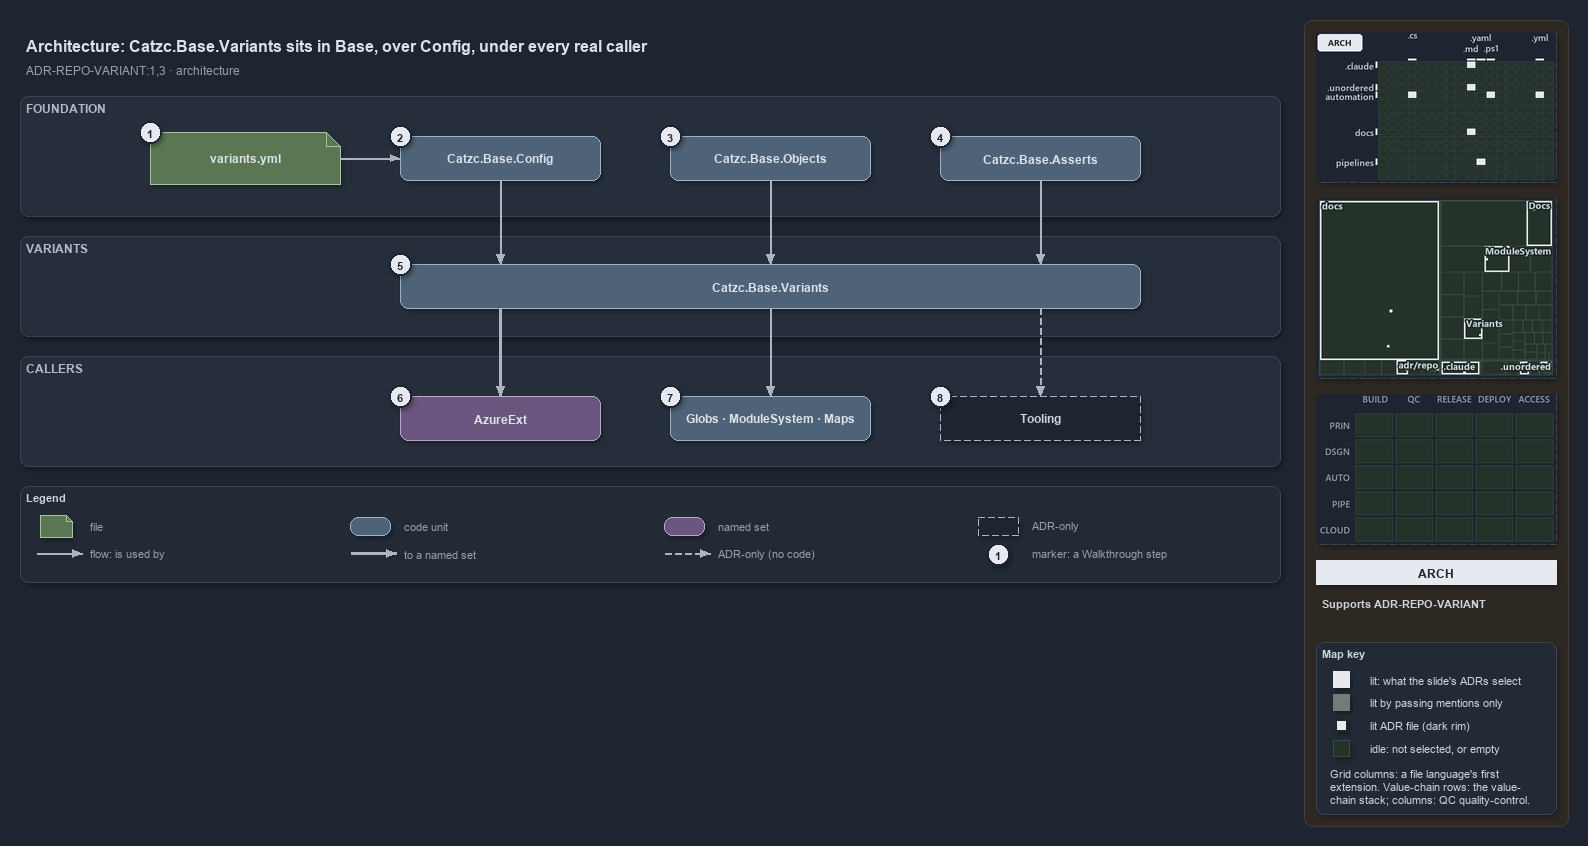

The diagram above was exported from draw.io. Its source (the exported page's mxGraphModel, read from the mxfile embedded in the PNG):
<mxGraphModel dx="1024" dy="768" grid="0" gridSize="10" guides="1" tooltips="1" connect="1" arrows="1" fold="1" page="1" pageScale="1" pageWidth="1572" pageHeight="648" background="#1E2430" math="0" shadow="1">
  <root>
    <mxCell id="0" />
    <mxCell id="1" parent="0" />
    <mxCell id="sidebar-bg" value="" style="rounded=1;arcSize=2;html=1;fillColor=#2E2823;strokeColor=#453C33;shadow=0;" vertex="1" parent="1">
      <mxGeometry x="1304" y="4" width="264" height="806" as="geometry" />
    </mxCell>
    <mxCell id="title" value="Architecture: Catzc.Base.Variants sits in Base, over Config, under every real caller" style="text;html=1;align=left;verticalAlign=middle;fontSize=16;fontStyle=1;fontColor=#DDE2E9;" vertex="1" parent="1">
      <mxGeometry x="20" y="14" width="1260" height="30" as="geometry" />
    </mxCell>
    <mxCell id="subtitle" value="ADR-REPO-VARIANT:1,3 &amp;#183; architecture" style="text;html=1;align=left;verticalAlign=middle;fontSize=12;fontColor=#949FAE;" vertex="1" parent="1">
      <mxGeometry x="20" y="44" width="1240" height="20" as="geometry" />
    </mxCell>
    <mxCell id="band-foundation" value="FOUNDATION" style="rounded=1;html=1;arcSize=3;fillColor=#262E3B;strokeColor=#3A4555;verticalAlign=top;align=left;spacingLeft=8;fontStyle=1;fontSize=12;fontColor=#B0BAC7;" vertex="1" parent="1">
      <mxGeometry x="20" y="80" width="1260" height="120" as="geometry" />
    </mxCell>
    <mxCell id="band-variants" value="VARIANTS" style="rounded=1;html=1;arcSize=3;fillColor=#262E3B;strokeColor=#3A4555;verticalAlign=top;align=left;spacingLeft=8;fontStyle=1;fontSize=12;fontColor=#B0BAC7;" vertex="1" parent="1">
      <mxGeometry x="20" y="220" width="1260" height="100" as="geometry" />
    </mxCell>
    <mxCell id="band-callers" value="CALLERS" style="rounded=1;html=1;arcSize=3;fillColor=#262E3B;strokeColor=#3A4555;verticalAlign=top;align=left;spacingLeft=8;fontStyle=1;fontSize=12;fontColor=#B0BAC7;" vertex="1" parent="1">
      <mxGeometry x="20" y="340" width="1260" height="110" as="geometry" />
    </mxCell>
    <mxCell id="g-file" value="&lt;b&gt;variants.yml&lt;/b&gt;" style="shape=note;size=14;whiteSpace=wrap;html=1;fillColor=#5B7653;strokeColor=#A9C29F;fontColor=#DDE2E9;fontSize=12;" vertex="1" parent="1">
      <mxGeometry x="150" y="116" width="190" height="52" as="geometry" />
    </mxCell>
    <mxCell id="g-config" value="&lt;b&gt;Catzc.Base.Config&lt;/b&gt;" style="rounded=1;whiteSpace=wrap;html=1;arcSize=20;fillColor=#4E6378;strokeColor=#9FB3C8;fontColor=#DDE2E9;fontSize=12;" vertex="1" parent="1">
      <mxGeometry x="400" y="120" width="200" height="44" as="geometry" />
    </mxCell>
    <mxCell id="g-objects" value="&lt;b&gt;Catzc.Base.Objects&lt;/b&gt;" style="rounded=1;whiteSpace=wrap;html=1;arcSize=20;fillColor=#4E6378;strokeColor=#9FB3C8;fontColor=#DDE2E9;fontSize=12;" vertex="1" parent="1">
      <mxGeometry x="670" y="120" width="200" height="44" as="geometry" />
    </mxCell>
    <mxCell id="g-asserts" value="&lt;b&gt;Catzc.Base.Asserts&lt;/b&gt;" style="rounded=1;whiteSpace=wrap;html=1;arcSize=20;fillColor=#4E6378;strokeColor=#9FB3C8;fontColor=#DDE2E9;fontSize=12;" vertex="1" parent="1">
      <mxGeometry x="940" y="120" width="200" height="44" as="geometry" />
    </mxCell>
    <mxCell id="g-variants" value="&lt;b&gt;Catzc.Base.Variants&lt;/b&gt;" style="rounded=1;whiteSpace=wrap;html=1;arcSize=20;fillColor=#4E6378;strokeColor=#9FB3C8;fontColor=#DDE2E9;fontSize=12;" vertex="1" parent="1">
      <mxGeometry x="400" y="248" width="740" height="44" as="geometry" />
    </mxCell>
    <mxCell id="g-azureext" value="&lt;b&gt;AzureExt&lt;/b&gt;" style="rounded=1;whiteSpace=wrap;html=1;arcSize=20;fillColor=#6A567E;strokeColor=#B9A6CC;fontColor=#DDE2E9;fontSize=12;" vertex="1" parent="1">
      <mxGeometry x="400" y="380" width="200" height="44" as="geometry" />
    </mxCell>
    <mxCell id="g-base-callers" value="&lt;b&gt;Globs &amp;#183; ModuleSystem &amp;#183; Maps&lt;/b&gt;" style="rounded=1;whiteSpace=wrap;html=1;arcSize=20;fillColor=#4E6378;strokeColor=#9FB3C8;fontColor=#DDE2E9;fontSize=12;" vertex="1" parent="1">
      <mxGeometry x="670" y="380" width="200" height="44" as="geometry" />
    </mxCell>
    <mxCell id="g-tooling" value="&lt;b&gt;Tooling&lt;/b&gt;" style="rounded=1;whiteSpace=wrap;html=1;arcSize=20;fillColor=#1E2430;strokeColor=#AAB4C3;dashed=1;fontColor=#CDD3DC;fontSize=12;" vertex="1" parent="1">
      <mxGeometry x="940" y="380" width="200" height="44" as="geometry" />
    </mxCell>
    <mxCell id="port-variants-top-1" value="" style="text;html=1;strokeColor=none;fillColor=none;" vertex="1" parent="1">
      <mxGeometry x="500" y="248" width="1" height="1" as="geometry" />
    </mxCell>
    <mxCell id="port-variants-bottom-1" value="" style="text;html=1;strokeColor=none;fillColor=none;" vertex="1" parent="1">
      <mxGeometry x="500" y="292" width="1" height="1" as="geometry" />
    </mxCell>
    <mxCell id="port-variants-top-2" value="" style="text;html=1;strokeColor=none;fillColor=none;" vertex="1" parent="1">
      <mxGeometry x="770" y="248" width="1" height="1" as="geometry" />
    </mxCell>
    <mxCell id="port-variants-bottom-2" value="" style="text;html=1;strokeColor=none;fillColor=none;" vertex="1" parent="1">
      <mxGeometry x="770" y="292" width="1" height="1" as="geometry" />
    </mxCell>
    <mxCell id="port-variants-top-3" value="" style="text;html=1;strokeColor=none;fillColor=none;" vertex="1" parent="1">
      <mxGeometry x="1040" y="248" width="1" height="1" as="geometry" />
    </mxCell>
    <mxCell id="port-variants-bottom-3" value="" style="text;html=1;strokeColor=none;fillColor=none;" vertex="1" parent="1">
      <mxGeometry x="1040" y="292" width="1" height="1" as="geometry" />
    </mxCell>
    <mxCell id="e-file-config" value="" style="edgeStyle=orthogonalEdgeStyle;rounded=1;html=1;endArrow=block;strokeColor=#AAB4C3;shadow=0;fontColor=#CDD3DC;" edge="1" parent="1" source="g-file" target="g-config">
      <mxGeometry relative="1" as="geometry" />
    </mxCell>
    <mxCell id="e-config-variants" value="" style="edgeStyle=orthogonalEdgeStyle;rounded=1;html=1;endArrow=block;strokeColor=#AAB4C3;shadow=0;fontColor=#CDD3DC;" edge="1" parent="1" source="g-config" target="port-variants-top-1">
      <mxGeometry relative="1" as="geometry" />
    </mxCell>
    <mxCell id="e-objects-variants" value="" style="edgeStyle=orthogonalEdgeStyle;rounded=1;html=1;endArrow=block;strokeColor=#AAB4C3;shadow=0;fontColor=#CDD3DC;" edge="1" parent="1" source="g-objects" target="port-variants-top-2">
      <mxGeometry relative="1" as="geometry" />
    </mxCell>
    <mxCell id="e-asserts-variants" value="" style="edgeStyle=orthogonalEdgeStyle;rounded=1;html=1;endArrow=block;strokeColor=#AAB4C3;shadow=0;fontColor=#CDD3DC;" edge="1" parent="1" source="g-asserts" target="port-variants-top-3">
      <mxGeometry relative="1" as="geometry" />
    </mxCell>
    <mxCell id="e-variants-azureext" value="" style="edgeStyle=orthogonalEdgeStyle;rounded=1;html=1;endArrow=block;strokeColor=#AAB4C3;strokeWidth=2.5;shadow=0;fontColor=#CDD3DC;" edge="1" parent="1" source="port-variants-bottom-1" target="g-azureext">
      <mxGeometry relative="1" as="geometry" />
    </mxCell>
    <mxCell id="e-variants-base" value="" style="edgeStyle=orthogonalEdgeStyle;rounded=1;html=1;endArrow=block;strokeColor=#AAB4C3;shadow=0;fontColor=#CDD3DC;" edge="1" parent="1" source="port-variants-bottom-2" target="g-base-callers">
      <mxGeometry relative="1" as="geometry" />
    </mxCell>
    <mxCell id="e-variants-tooling" value="" style="edgeStyle=orthogonalEdgeStyle;rounded=1;html=1;endArrow=block;strokeColor=#AAB4C3;dashed=1;shadow=0;fontColor=#CDD3DC;" edge="1" parent="1" source="port-variants-bottom-3" target="g-tooling">
      <mxGeometry relative="1" as="geometry" />
    </mxCell>
    <mxCell id="mark-1" value="1" style="ellipse;html=1;fillColor=#E6EAF0;strokeColor=#1E2430;strokeWidth=2;fontColor=#1E2430;fontStyle=1;fontSize=11;" vertex="1" parent="1">
      <mxGeometry x="139" y="105" width="22" height="22" as="geometry" />
    </mxCell>
    <mxCell id="mark-2" value="2" style="ellipse;html=1;fillColor=#E6EAF0;strokeColor=#1E2430;strokeWidth=2;fontColor=#1E2430;fontStyle=1;fontSize=11;" vertex="1" parent="1">
      <mxGeometry x="389" y="109" width="22" height="22" as="geometry" />
    </mxCell>
    <mxCell id="mark-3" value="3" style="ellipse;html=1;fillColor=#E6EAF0;strokeColor=#1E2430;strokeWidth=2;fontColor=#1E2430;fontStyle=1;fontSize=11;" vertex="1" parent="1">
      <mxGeometry x="659" y="109" width="22" height="22" as="geometry" />
    </mxCell>
    <mxCell id="mark-4" value="4" style="ellipse;html=1;fillColor=#E6EAF0;strokeColor=#1E2430;strokeWidth=2;fontColor=#1E2430;fontStyle=1;fontSize=11;" vertex="1" parent="1">
      <mxGeometry x="929" y="109" width="22" height="22" as="geometry" />
    </mxCell>
    <mxCell id="mark-5" value="5" style="ellipse;html=1;fillColor=#E6EAF0;strokeColor=#1E2430;strokeWidth=2;fontColor=#1E2430;fontStyle=1;fontSize=11;" vertex="1" parent="1">
      <mxGeometry x="389" y="237" width="22" height="22" as="geometry" />
    </mxCell>
    <mxCell id="mark-6" value="6" style="ellipse;html=1;fillColor=#E6EAF0;strokeColor=#1E2430;strokeWidth=2;fontColor=#1E2430;fontStyle=1;fontSize=11;" vertex="1" parent="1">
      <mxGeometry x="389" y="369" width="22" height="22" as="geometry" />
    </mxCell>
    <mxCell id="mark-7" value="7" style="ellipse;html=1;fillColor=#E6EAF0;strokeColor=#1E2430;strokeWidth=2;fontColor=#1E2430;fontStyle=1;fontSize=11;" vertex="1" parent="1">
      <mxGeometry x="659" y="369" width="22" height="22" as="geometry" />
    </mxCell>
    <mxCell id="mark-8" value="8" style="ellipse;html=1;fillColor=#E6EAF0;strokeColor=#1E2430;strokeWidth=2;fontColor=#1E2430;fontStyle=1;fontSize=11;" vertex="1" parent="1">
      <mxGeometry x="929" y="369" width="22" height="22" as="geometry" />
    </mxCell>
    <mxCell id="legend" value="&lt;b&gt;Legend&lt;/b&gt;" style="rounded=1;whiteSpace=wrap;html=1;arcSize=6;fillColor=#222A36;strokeColor=#3A4555;align=left;verticalAlign=top;spacing=8;fontSize=11;fontColor=#CDD3DC;" vertex="1" parent="1">
      <mxGeometry x="20" y="470" width="1260" height="96" as="geometry" />
    </mxCell>
    <mxCell id="lg-0" value="" style="shape=note;size=6;html=1;fillColor=#5B7653;strokeColor=#A9C29F;" vertex="1" parent="1">
      <mxGeometry x="40" y="499" width="32" height="22" as="geometry" />
    </mxCell>
    <mxCell id="lg-0-t" value="file" style="text;html=1;align=left;verticalAlign=middle;fontSize=11;fontColor=#949FAE;" vertex="1" parent="1">
      <mxGeometry x="84" y="499" width="260" height="20" as="geometry" />
    </mxCell>
    <mxCell id="lg-1" value="" style="rounded=1;html=1;arcSize=20;fillColor=#4E6378;strokeColor=#9FB3C8;" vertex="1" parent="1">
      <mxGeometry x="350" y="501" width="40" height="18" as="geometry" />
    </mxCell>
    <mxCell id="lg-1-t" value="code unit" style="text;html=1;align=left;verticalAlign=middle;fontSize=11;fontColor=#949FAE;" vertex="1" parent="1">
      <mxGeometry x="398" y="499" width="260" height="20" as="geometry" />
    </mxCell>
    <mxCell id="lg-2" value="" style="rounded=1;html=1;arcSize=20;fillColor=#6A567E;strokeColor=#B9A6CC;" vertex="1" parent="1">
      <mxGeometry x="664" y="501" width="40" height="18" as="geometry" />
    </mxCell>
    <mxCell id="lg-2-t" value="named set" style="text;html=1;align=left;verticalAlign=middle;fontSize=11;fontColor=#949FAE;" vertex="1" parent="1">
      <mxGeometry x="712" y="499" width="260" height="20" as="geometry" />
    </mxCell>
    <mxCell id="lg-3" value="" style="rounded=1;html=1;arcSize=20;fillColor=#1E2430;strokeColor=#AAB4C3;dashed=1;" vertex="1" parent="1">
      <mxGeometry x="978" y="501" width="40" height="18" as="geometry" />
    </mxCell>
    <mxCell id="lg-3-t" value="ADR-only" style="text;html=1;align=left;verticalAlign=middle;fontSize=11;fontColor=#949FAE;" vertex="1" parent="1">
      <mxGeometry x="1026" y="499" width="260" height="20" as="geometry" />
    </mxCell>
    <mxCell id="lg-4-a" value="" style="text;html=1;strokeColor=none;fillColor=none;" vertex="1" parent="1">
      <mxGeometry x="36" y="537" width="1" height="1" as="geometry" />
    </mxCell>
    <mxCell id="lg-4-b" value="" style="text;html=1;strokeColor=none;fillColor=none;" vertex="1" parent="1">
      <mxGeometry x="82" y="537" width="1" height="1" as="geometry" />
    </mxCell>
    <mxCell id="lg-4" value="" style="edgeStyle=orthogonalEdgeStyle;rounded=1;html=1;endArrow=block;strokeColor=#AAB4C3;shadow=0;fontColor=#CDD3DC;" edge="1" parent="1" source="lg-4-a" target="lg-4-b">
      <mxGeometry relative="1" as="geometry" />
    </mxCell>
    <mxCell id="lg-4-t" value="flow: is used by" style="text;html=1;align=left;verticalAlign=middle;fontSize=11;fontColor=#949FAE;" vertex="1" parent="1">
      <mxGeometry x="84" y="527" width="260" height="20" as="geometry" />
    </mxCell>
    <mxCell id="lg-5-a" value="" style="text;html=1;strokeColor=none;fillColor=none;" vertex="1" parent="1">
      <mxGeometry x="350" y="537" width="1" height="1" as="geometry" />
    </mxCell>
    <mxCell id="lg-5-b" value="" style="text;html=1;strokeColor=none;fillColor=none;" vertex="1" parent="1">
      <mxGeometry x="396" y="537" width="1" height="1" as="geometry" />
    </mxCell>
    <mxCell id="lg-5" value="" style="edgeStyle=orthogonalEdgeStyle;rounded=1;html=1;endArrow=block;strokeColor=#AAB4C3;strokeWidth=2.5;shadow=0;fontColor=#CDD3DC;" edge="1" parent="1" source="lg-5-a" target="lg-5-b">
      <mxGeometry relative="1" as="geometry" />
    </mxCell>
    <mxCell id="lg-5-t" value="to a named set" style="text;html=1;align=left;verticalAlign=middle;fontSize=11;fontColor=#949FAE;" vertex="1" parent="1">
      <mxGeometry x="398" y="527" width="260" height="20" as="geometry" />
    </mxCell>
    <mxCell id="lg-6-a" value="" style="text;html=1;strokeColor=none;fillColor=none;" vertex="1" parent="1">
      <mxGeometry x="664" y="537" width="1" height="1" as="geometry" />
    </mxCell>
    <mxCell id="lg-6-b" value="" style="text;html=1;strokeColor=none;fillColor=none;" vertex="1" parent="1">
      <mxGeometry x="710" y="537" width="1" height="1" as="geometry" />
    </mxCell>
    <mxCell id="lg-6" value="" style="edgeStyle=orthogonalEdgeStyle;rounded=1;html=1;endArrow=block;strokeColor=#AAB4C3;dashed=1;shadow=0;fontColor=#CDD3DC;" edge="1" parent="1" source="lg-6-a" target="lg-6-b">
      <mxGeometry relative="1" as="geometry" />
    </mxCell>
    <mxCell id="lg-6-t" value="ADR-only (no code)" style="text;html=1;align=left;verticalAlign=middle;fontSize=11;fontColor=#949FAE;" vertex="1" parent="1">
      <mxGeometry x="712" y="527" width="260" height="20" as="geometry" />
    </mxCell>
    <mxCell id="lg-7" value="1" style="ellipse;html=1;fillColor=#E6EAF0;strokeColor=#1E2430;strokeWidth=2;fontColor=#1E2430;fontStyle=1;fontSize=11;" vertex="1" parent="1">
      <mxGeometry x="987" y="527" width="22" height="22" as="geometry" />
    </mxCell>
    <mxCell id="lg-7-t" value="marker: a Walkthrough step" style="text;html=1;align=left;verticalAlign=middle;fontSize=11;fontColor=#949FAE;" vertex="1" parent="1">
      <mxGeometry x="1026" y="527" width="260" height="20" as="geometry" />
    </mxCell>
    <mxCell id="minimap-grid" value="" style="shape=image;imageAspect=0;rounded=1;arcSize=4;whiteSpace=wrap;html=1;fillColor=#262E3B;strokeColor=#3A4555;dashed=1;fontColor=#949FAE;fontSize=11;image=data:image/png,(base64 omitted: 12968 chars);" vertex="1" parent="1">
      <mxGeometry x="1316" y="16" width="240" height="150" as="geometry" />
    </mxCell>
    <mxCell id="minimap-tree" value="" style="shape=image;imageAspect=0;rounded=1;arcSize=4;whiteSpace=wrap;html=1;fillColor=#262E3B;strokeColor=#3A4555;dashed=1;fontColor=#949FAE;fontSize=11;image=data:image/png,(base64 omitted: 18848 chars);" vertex="1" parent="1">
      <mxGeometry x="1316" y="182" width="240" height="180" as="geometry" />
    </mxCell>
    <mxCell id="minimap-chain" value="" style="shape=image;imageAspect=0;rounded=1;arcSize=4;whiteSpace=wrap;html=1;fillColor=#262E3B;strokeColor=#3A4555;dashed=1;fontColor=#949FAE;fontSize=11;image=data:image/png,(base64 omitted: 11912 chars);" vertex="1" parent="1">
      <mxGeometry x="1316" y="378" width="240" height="150" as="geometry" />
    </mxCell>
    <mxCell id="lens-badge" value="ARCH" style="rounded=0;whiteSpace=wrap;html=1;align=center;verticalAlign=middle;fontSize=12;fontStyle=1;fontColor=#1E2430;fillColor=#E6EAF0;strokeColor=none;" vertex="1" parent="1">
      <mxGeometry x="1316" y="544" width="240" height="24" as="geometry" />
    </mxCell>
    <mxCell id="supports" value="&lt;b&gt;Supports&lt;/b&gt; ADR-REPO-VARIANT" style="text;html=1;whiteSpace=wrap;align=left;verticalAlign=top;fontSize=11;fontColor=#CDD3DC;" vertex="1" parent="1">
      <mxGeometry x="1316" y="576" width="240" height="38" as="geometry" />
    </mxCell>
    <mxCell id="mapkey" value="&lt;b&gt;Map key&lt;/b&gt;" style="rounded=1;arcSize=6;whiteSpace=wrap;html=1;align=left;verticalAlign=top;fontSize=11;fontColor=#CDD3DC;fillColor=#222A36;strokeColor=#3A4555;spacingLeft=8;spacingTop=2;" vertex="1" parent="1">
      <mxGeometry x="1316" y="626" width="240" height="172" as="geometry" />
    </mxCell>
    <mxCell id="mapkey-lit" value="" style="rounded=0;html=1;fillColor=#E6EAF0;strokeColor=#E6EAF0;" vertex="1" parent="1">
      <mxGeometry x="1333.0" y="655.0" width="16" height="16" as="geometry" />
    </mxCell>
    <mxCell id="mapkey-lit-text" value="lit: what the slide's ADRs select" style="text;html=1;align=left;verticalAlign=middle;fontSize=11;fontColor=#CDD3DC;" vertex="1" parent="1">
      <mxGeometry x="1364" y="653" width="184" height="20" as="geometry" />
    </mxCell>
    <mxCell id="mapkey-touched" value="" style="rounded=0;html=1;fillColor=#727C79;strokeColor=#727C79;" vertex="1" parent="1">
      <mxGeometry x="1333.0" y="678.0" width="16" height="16" as="geometry" />
    </mxCell>
    <mxCell id="mapkey-touched-text" value="lit by passing mentions only" style="text;html=1;align=left;verticalAlign=middle;fontSize=11;fontColor=#CDD3DC;" vertex="1" parent="1">
      <mxGeometry x="1364" y="676" width="184" height="20" as="geometry" />
    </mxCell>
    <mxCell id="mapkey-adr" value="" style="rounded=0;html=1;fillColor=#E6EAF0;strokeColor=#1C2A24;strokeWidth=2;" vertex="1" parent="1">
      <mxGeometry x="1335.0" y="703.0" width="12" height="12" as="geometry" />
    </mxCell>
    <mxCell id="mapkey-adr-text" value="lit ADR file (dark rim)" style="text;html=1;align=left;verticalAlign=middle;fontSize=11;fontColor=#CDD3DC;" vertex="1" parent="1">
      <mxGeometry x="1364" y="699" width="184" height="20" as="geometry" />
    </mxCell>
    <mxCell id="mapkey-idle" value="" style="rounded=0;html=1;fillColor=#243229;strokeColor=#3B4D43;" vertex="1" parent="1">
      <mxGeometry x="1333.0" y="724.0" width="16" height="16" as="geometry" />
    </mxCell>
    <mxCell id="mapkey-idle-text" value="idle: not selected, or empty" style="text;html=1;align=left;verticalAlign=middle;fontSize=11;fontColor=#CDD3DC;" vertex="1" parent="1">
      <mxGeometry x="1364" y="722" width="184" height="20" as="geometry" />
    </mxCell>
    <mxCell id="mapkey-codes" value="Grid columns: a file language's first&lt;br&gt;extension. Value-chain rows: the value-&lt;br&gt;chain stack; columns: QC quality-control." style="text;html=1;align=left;verticalAlign=top;whiteSpace=wrap;fontSize=11;fontColor=#CDD3DC;" vertex="1" parent="1">
      <mxGeometry x="1324" y="746" width="224" height="46" as="geometry" />
    </mxCell>
  </root>
</mxGraphModel>